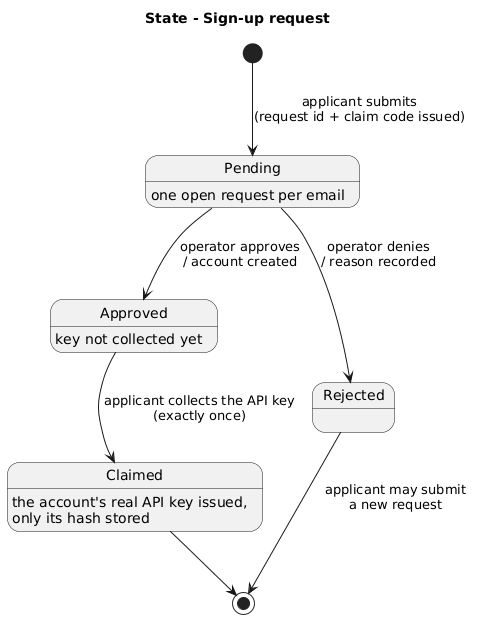

The diagram above was rendered by PlantUML. Its source (embedded in the PNG):
@startuml
title State - Sign-up request
skinparam shadowing false

[*] --> Pending : applicant submits\n(request id + claim code issued)
Pending --> Approved : operator approves\n/ account created
Pending --> Rejected : operator denies\n/ reason recorded
Approved --> Claimed : applicant collects the API key\n(exactly once)
Claimed --> [*]
Rejected --> [*] : applicant may submit\na new request

Pending : one open request per email
Approved : key not collected yet
Claimed : the account's real API key issued,\nonly its hash stored
@enduml